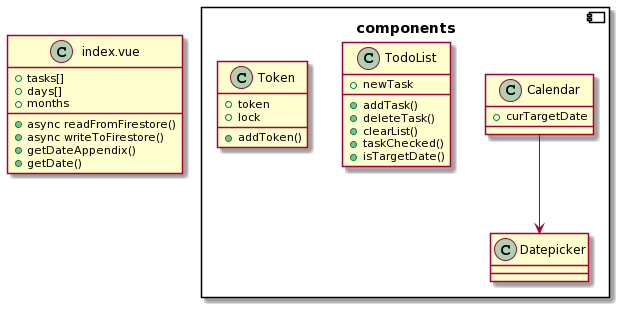

The diagram above was rendered by PlantUML. Its source (embedded in the PNG):
@startuml
component components {
class Datepicker {
}
class Calendar {
  +curTargetDate
}

class TodoList {
  +newTask
  +addTask()
  +deleteTask()
  +clearList()
  +taskChecked()
  +isTargetDate()
}

class Token {
  +token
  +lock
  +addToken()
}
Calendar --> Datepicker
}
class index as "index.vue" {
  +tasks[]
  +days[]
  +months
  +async readFromFirestore()
  +async writeToFirestore()
  +getDateAppendix()
  +getDate()
}
@enduml